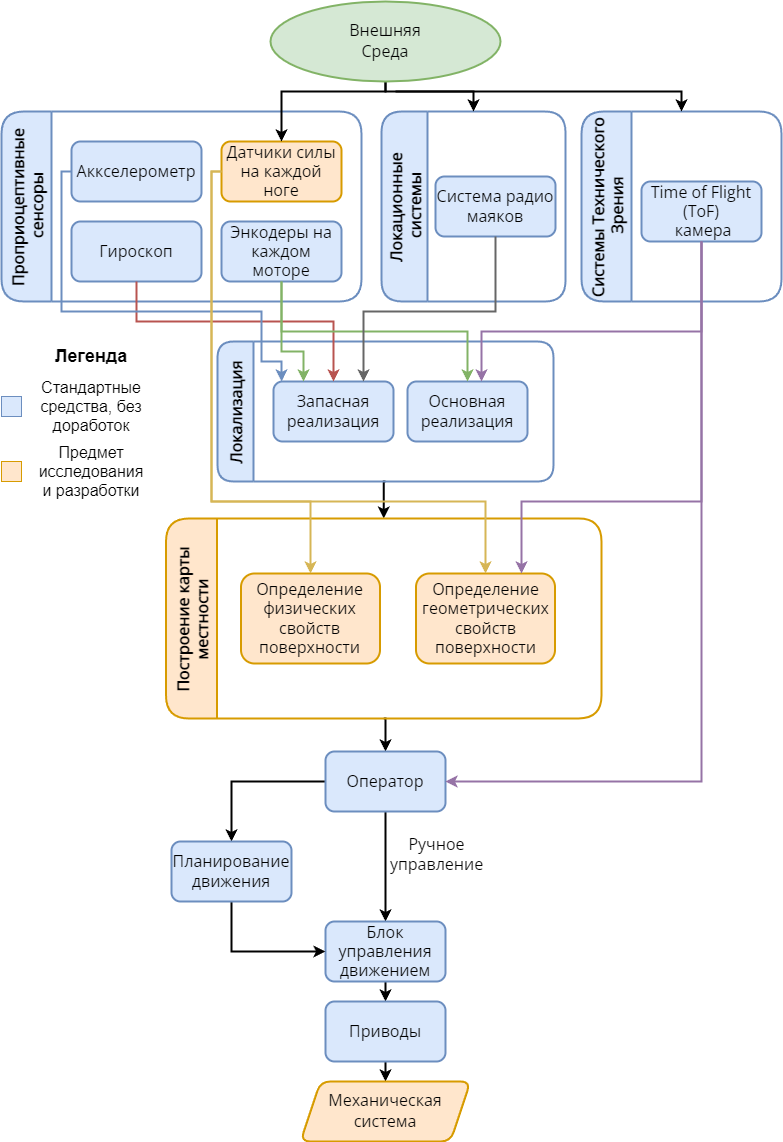

The diagram above was exported from draw.io. Its source (the exported page's mxGraphModel, read from the mxfile embedded in the PNG):
<mxGraphModel dx="1580" dy="783" grid="1" gridSize="10" guides="1" tooltips="1" connect="1" arrows="1" fold="1" page="1" pageScale="1" pageWidth="827" pageHeight="1169" math="0" shadow="0">
  <root>
    <mxCell id="0" />
    <mxCell id="1" parent="0" />
    <mxCell id="e_G5o_2h8CKd6BOzjFLH-2" value="Проприоцептивные&#10; сенсоры" style="swimlane;horizontal=0;strokeWidth=2;rounded=1;shadow=0;sketch=0;fontFamily=Open Sans;fontSource=https%3A%2F%2Ffonts.googleapis.com%2Fcss%3Ffamily%3DOpen%2BSans;fontSize=16;startSize=50;fillColor=#dae8fc;strokeColor=#6c8ebf;" parent="1" vertex="1">
      <mxGeometry x="30" y="120" width="360" height="190" as="geometry" />
    </mxCell>
    <mxCell id="e_G5o_2h8CKd6BOzjFLH-14" value="Датчики силы на каждой ноге" style="rounded=1;whiteSpace=wrap;html=1;strokeWidth=2;shadow=0;sketch=0;fontFamily=Open Sans;fontSource=https%3A%2F%2Ffonts.googleapis.com%2Fcss%3Ffamily%3DOpen%2BSans;fontSize=16;fillColor=#ffe6cc;strokeColor=#d79b00;" parent="e_G5o_2h8CKd6BOzjFLH-2" vertex="1">
      <mxGeometry x="220" y="30" width="120" height="60" as="geometry" />
    </mxCell>
    <mxCell id="e_G5o_2h8CKd6BOzjFLH-15" value="Аккселерометр" style="rounded=1;whiteSpace=wrap;html=1;strokeWidth=2;shadow=0;sketch=0;fontFamily=Open Sans;fontSource=https%3A%2F%2Ffonts.googleapis.com%2Fcss%3Ffamily%3DOpen%2BSans;fontSize=16;fillColor=#dae8fc;strokeColor=#6c8ebf;" parent="e_G5o_2h8CKd6BOzjFLH-2" vertex="1">
      <mxGeometry x="70" y="30" width="130" height="60" as="geometry" />
    </mxCell>
    <mxCell id="e_G5o_2h8CKd6BOzjFLH-16" value="Гироскоп" style="rounded=1;whiteSpace=wrap;html=1;strokeWidth=2;shadow=0;sketch=0;fontFamily=Open Sans;fontSource=https%3A%2F%2Ffonts.googleapis.com%2Fcss%3Ffamily%3DOpen%2BSans;fontSize=16;fillColor=#DAE8FC;strokeColor=#6C8EBF;" parent="e_G5o_2h8CKd6BOzjFLH-2" vertex="1">
      <mxGeometry x="70" y="110" width="130" height="60" as="geometry" />
    </mxCell>
    <mxCell id="e_G5o_2h8CKd6BOzjFLH-17" value="Энкодеры на каждом моторе" style="rounded=1;whiteSpace=wrap;html=1;strokeWidth=2;shadow=0;sketch=0;fontFamily=Open Sans;fontSource=https%3A%2F%2Ffonts.googleapis.com%2Fcss%3Ffamily%3DOpen%2BSans;fontSize=16;fillColor=#dae8fc;strokeColor=#6c8ebf;" parent="e_G5o_2h8CKd6BOzjFLH-2" vertex="1">
      <mxGeometry x="220" y="110" width="120" height="60" as="geometry" />
    </mxCell>
    <mxCell id="e_G5o_2h8CKd6BOzjFLH-3" value="Локационные&#10; системы" style="swimlane;horizontal=0;strokeWidth=2;rounded=1;shadow=0;sketch=0;fontFamily=Open Sans;fontSource=https%3A%2F%2Ffonts.googleapis.com%2Fcss%3Ffamily%3DOpen%2BSans;fontSize=16;startSize=46;labelBackgroundColor=none;swimlaneFillColor=none;fillColor=#dae8fc;strokeColor=#6c8ebf;" parent="1" vertex="1">
      <mxGeometry x="410" y="120" width="184" height="190" as="geometry" />
    </mxCell>
    <mxCell id="e_G5o_2h8CKd6BOzjFLH-13" value="Система радио маяков" style="rounded=1;whiteSpace=wrap;html=1;strokeWidth=2;shadow=0;sketch=0;fontFamily=Open Sans;fontSource=https%3A%2F%2Ffonts.googleapis.com%2Fcss%3Ffamily%3DOpen%2BSans;fontSize=16;fillColor=#dae8fc;strokeColor=#6c8ebf;" parent="e_G5o_2h8CKd6BOzjFLH-3" vertex="1">
      <mxGeometry x="54" y="65" width="120" height="60" as="geometry" />
    </mxCell>
    <mxCell id="e_G5o_2h8CKd6BOzjFLH-4" value="Системы Технического&#10; Зрения" style="swimlane;horizontal=0;strokeWidth=2;rounded=1;shadow=0;sketch=0;fontFamily=Open Sans;fontSource=https%3A%2F%2Ffonts.googleapis.com%2Fcss%3Ffamily%3DOpen%2BSans;fontSize=16;startSize=50;fillColor=#dae8fc;strokeColor=#6c8ebf;" parent="1" vertex="1">
      <mxGeometry x="610" y="120" width="200" height="190" as="geometry" />
    </mxCell>
    <mxCell id="e_G5o_2h8CKd6BOzjFLH-12" value="Time of Flight&lt;br style=&quot;font-size: 16px;&quot;&gt;(ToF)&lt;br style=&quot;font-size: 16px;&quot;&gt;&amp;nbsp;камера" style="rounded=1;whiteSpace=wrap;html=1;strokeWidth=2;shadow=0;sketch=0;fontFamily=Open Sans;fontSource=https%3A%2F%2Ffonts.googleapis.com%2Fcss%3Ffamily%3DOpen%2BSans;fontSize=16;fillColor=#dae8fc;strokeColor=#6c8ebf;" parent="e_G5o_2h8CKd6BOzjFLH-4" vertex="1">
      <mxGeometry x="60" y="70" width="120" height="60" as="geometry" />
    </mxCell>
    <mxCell id="e_G5o_2h8CKd6BOzjFLH-38" style="edgeStyle=orthogonalEdgeStyle;rounded=0;orthogonalLoop=1;jettySize=auto;html=1;exitX=0.5;exitY=1;exitDx=0;exitDy=0;entryX=0.5;entryY=0;entryDx=0;entryDy=0;fontFamily=Garamond;fontSize=16;strokeWidth=2;" parent="1" source="e_G5o_2h8CKd6BOzjFLH-5" target="e_G5o_2h8CKd6BOzjFLH-6" edge="1">
      <mxGeometry relative="1" as="geometry" />
    </mxCell>
    <mxCell id="e_G5o_2h8CKd6BOzjFLH-5" value="Локализация" style="swimlane;horizontal=0;strokeWidth=2;rounded=1;shadow=0;sketch=0;fontFamily=Open Sans;fontSource=https%3A%2F%2Ffonts.googleapis.com%2Fcss%3Ffamily%3DOpen%2BSans;fontSize=16;startSize=36;fillColor=#dae8fc;strokeColor=#6c8ebf;" parent="1" vertex="1">
      <mxGeometry x="246" y="350" width="336" height="140" as="geometry" />
    </mxCell>
    <mxCell id="e_G5o_2h8CKd6BOzjFLH-7" value="Запасная реализация" style="rounded=1;whiteSpace=wrap;html=1;strokeWidth=2;shadow=0;sketch=0;fontFamily=Open Sans;fontSource=https%3A%2F%2Ffonts.googleapis.com%2Fcss%3Ffamily%3DOpen%2BSans;fontSize=16;fillColor=#dae8fc;strokeColor=#6c8ebf;" parent="e_G5o_2h8CKd6BOzjFLH-5" vertex="1">
      <mxGeometry x="56" y="40" width="120" height="60" as="geometry" />
    </mxCell>
    <mxCell id="e_G5o_2h8CKd6BOzjFLH-8" value="Основная реализация" style="rounded=1;whiteSpace=wrap;html=1;strokeWidth=2;shadow=0;sketch=0;fontFamily=Open Sans;fontSource=https%3A%2F%2Ffonts.googleapis.com%2Fcss%3Ffamily%3DOpen%2BSans;fontSize=16;fillColor=#dae8fc;strokeColor=#6c8ebf;" parent="e_G5o_2h8CKd6BOzjFLH-5" vertex="1">
      <mxGeometry x="190" y="40" width="120" height="60" as="geometry" />
    </mxCell>
    <mxCell id="e_G5o_2h8CKd6BOzjFLH-40" style="edgeStyle=orthogonalEdgeStyle;rounded=0;orthogonalLoop=1;jettySize=auto;html=1;exitX=0.5;exitY=1;exitDx=0;exitDy=0;entryX=0.5;entryY=0;entryDx=0;entryDy=0;fontFamily=Garamond;fontSize=16;strokeWidth=2;" parent="1" source="e_G5o_2h8CKd6BOzjFLH-6" target="e_G5o_2h8CKd6BOzjFLH-18" edge="1">
      <mxGeometry relative="1" as="geometry" />
    </mxCell>
    <mxCell id="e_G5o_2h8CKd6BOzjFLH-6" value="Построение карты&#10;местности" style="swimlane;horizontal=0;strokeWidth=2;rounded=1;shadow=0;sketch=0;fontFamily=Open Sans;fontSource=https%3A%2F%2Ffonts.googleapis.com%2Fcss%3Ffamily%3DOpen%2BSans;fontSize=16;startSize=51;fillColor=#ffe6cc;strokeColor=#d79b00;" parent="1" vertex="1">
      <mxGeometry x="194.5" y="527" width="435.5" height="200" as="geometry" />
    </mxCell>
    <mxCell id="e_G5o_2h8CKd6BOzjFLH-11" value="Определение геометрических свойств поверхности" style="rounded=1;whiteSpace=wrap;html=1;strokeWidth=2;shadow=0;sketch=0;fontFamily=Open Sans;fontSource=https%3A%2F%2Ffonts.googleapis.com%2Fcss%3Ffamily%3DOpen%2BSans;fontSize=16;fillColor=#ffe6cc;strokeColor=#d79b00;" parent="e_G5o_2h8CKd6BOzjFLH-6" vertex="1">
      <mxGeometry x="250" y="55" width="139" height="90" as="geometry" />
    </mxCell>
    <mxCell id="e_G5o_2h8CKd6BOzjFLH-9" value="Определение физических свойств поверхности" style="rounded=1;whiteSpace=wrap;html=1;strokeWidth=2;shadow=0;sketch=0;fontFamily=Open Sans;fontSource=https%3A%2F%2Ffonts.googleapis.com%2Fcss%3Ffamily%3DOpen%2BSans;fontSize=16;fillColor=#FFE6CC;strokeColor=#D79B00;" parent="e_G5o_2h8CKd6BOzjFLH-6" vertex="1">
      <mxGeometry x="75" y="55" width="139" height="90" as="geometry" />
    </mxCell>
    <mxCell id="e_G5o_2h8CKd6BOzjFLH-42" style="edgeStyle=orthogonalEdgeStyle;rounded=0;orthogonalLoop=1;jettySize=auto;html=1;exitX=0.5;exitY=1;exitDx=0;exitDy=0;fontFamily=Garamond;fontSize=16;strokeWidth=2;" parent="1" source="e_G5o_2h8CKd6BOzjFLH-18" target="e_G5o_2h8CKd6BOzjFLH-19" edge="1">
      <mxGeometry relative="1" as="geometry" />
    </mxCell>
    <mxCell id="e_G5o_2h8CKd6BOzjFLH-47" value="Ручное &lt;br&gt;управление" style="edgeLabel;html=1;align=center;verticalAlign=middle;resizable=0;points=[];fontSize=16;fontFamily=Open Sans;fontSource=https%3A%2F%2Ffonts.googleapis.com%2Fcss%3Ffamily%3DOpen%2BSans;" parent="e_G5o_2h8CKd6BOzjFLH-42" vertex="1" connectable="0">
      <mxGeometry x="-0.2424" y="2" relative="1" as="geometry">
        <mxPoint x="48" as="offset" />
      </mxGeometry>
    </mxCell>
    <mxCell id="e_G5o_2h8CKd6BOzjFLH-43" style="edgeStyle=orthogonalEdgeStyle;rounded=0;orthogonalLoop=1;jettySize=auto;html=1;exitX=0;exitY=0.5;exitDx=0;exitDy=0;entryX=0.5;entryY=0;entryDx=0;entryDy=0;fontFamily=Garamond;fontSize=16;strokeWidth=2;" parent="1" source="e_G5o_2h8CKd6BOzjFLH-18" target="e_G5o_2h8CKd6BOzjFLH-23" edge="1">
      <mxGeometry relative="1" as="geometry" />
    </mxCell>
    <mxCell id="e_G5o_2h8CKd6BOzjFLH-18" value="Оператор" style="rounded=1;whiteSpace=wrap;html=1;strokeWidth=2;shadow=0;sketch=0;fontFamily=Open Sans;fontSource=https%3A%2F%2Ffonts.googleapis.com%2Fcss%3Ffamily%3DOpen%2BSans;fontSize=16;fillColor=#dae8fc;strokeColor=#6c8ebf;" parent="1" vertex="1">
      <mxGeometry x="354" y="760" width="120" height="60" as="geometry" />
    </mxCell>
    <mxCell id="e_G5o_2h8CKd6BOzjFLH-45" style="edgeStyle=orthogonalEdgeStyle;rounded=0;orthogonalLoop=1;jettySize=auto;html=1;exitX=0.5;exitY=1;exitDx=0;exitDy=0;entryX=0.5;entryY=0;entryDx=0;entryDy=0;fontFamily=Garamond;fontSize=16;strokeWidth=2;" parent="1" source="e_G5o_2h8CKd6BOzjFLH-19" target="e_G5o_2h8CKd6BOzjFLH-21" edge="1">
      <mxGeometry relative="1" as="geometry" />
    </mxCell>
    <mxCell id="e_G5o_2h8CKd6BOzjFLH-19" value="Блок управления движением" style="rounded=1;whiteSpace=wrap;html=1;strokeWidth=2;shadow=0;sketch=0;fontFamily=Open Sans;fontSource=https%3A%2F%2Ffonts.googleapis.com%2Fcss%3Ffamily%3DOpen%2BSans;fontSize=16;fillColor=#dae8fc;strokeColor=#6c8ebf;" parent="1" vertex="1">
      <mxGeometry x="354" y="930" width="120" height="60" as="geometry" />
    </mxCell>
    <mxCell id="e_G5o_2h8CKd6BOzjFLH-46" style="edgeStyle=orthogonalEdgeStyle;rounded=0;orthogonalLoop=1;jettySize=auto;html=1;exitX=0.5;exitY=1;exitDx=0;exitDy=0;entryX=0.5;entryY=0;entryDx=0;entryDy=0;fontFamily=Garamond;fontSize=16;strokeWidth=2;" parent="1" source="e_G5o_2h8CKd6BOzjFLH-21" target="e_G5o_2h8CKd6BOzjFLH-25" edge="1">
      <mxGeometry relative="1" as="geometry" />
    </mxCell>
    <mxCell id="e_G5o_2h8CKd6BOzjFLH-21" value="Приводы" style="rounded=1;whiteSpace=wrap;html=1;strokeWidth=2;shadow=0;sketch=0;fontFamily=Open Sans;fontSource=https%3A%2F%2Ffonts.googleapis.com%2Fcss%3Ffamily%3DOpen%2BSans;fontSize=16;fillColor=#dae8fc;strokeColor=#6c8ebf;" parent="1" vertex="1">
      <mxGeometry x="354" y="1010" width="120" height="60" as="geometry" />
    </mxCell>
    <mxCell id="e_G5o_2h8CKd6BOzjFLH-44" style="edgeStyle=orthogonalEdgeStyle;rounded=0;orthogonalLoop=1;jettySize=auto;html=1;exitX=0.5;exitY=1;exitDx=0;exitDy=0;entryX=0;entryY=0.5;entryDx=0;entryDy=0;fontFamily=Garamond;fontSize=16;strokeWidth=2;" parent="1" source="e_G5o_2h8CKd6BOzjFLH-23" target="e_G5o_2h8CKd6BOzjFLH-19" edge="1">
      <mxGeometry relative="1" as="geometry" />
    </mxCell>
    <mxCell id="e_G5o_2h8CKd6BOzjFLH-23" value="Планирование движения" style="rounded=1;whiteSpace=wrap;html=1;strokeWidth=2;shadow=0;sketch=0;fontFamily=Open Sans;fontSource=https%3A%2F%2Ffonts.googleapis.com%2Fcss%3Ffamily%3DOpen%2BSans;fontSize=16;fillColor=#dae8fc;strokeColor=#6c8ebf;" parent="1" vertex="1">
      <mxGeometry x="200" y="850" width="120" height="60" as="geometry" />
    </mxCell>
    <mxCell id="e_G5o_2h8CKd6BOzjFLH-26" style="edgeStyle=orthogonalEdgeStyle;rounded=0;orthogonalLoop=1;jettySize=auto;html=1;exitX=0.5;exitY=1;exitDx=0;exitDy=0;entryX=0.5;entryY=0;entryDx=0;entryDy=0;fontFamily=Garamond;fontSize=16;strokeWidth=2;" parent="1" source="e_G5o_2h8CKd6BOzjFLH-24" target="e_G5o_2h8CKd6BOzjFLH-4" edge="1">
      <mxGeometry relative="1" as="geometry">
        <Array as="points">
          <mxPoint x="414" y="100" />
          <mxPoint x="710" y="100" />
        </Array>
      </mxGeometry>
    </mxCell>
    <mxCell id="e_G5o_2h8CKd6BOzjFLH-27" style="edgeStyle=orthogonalEdgeStyle;rounded=0;orthogonalLoop=1;jettySize=auto;html=1;exitX=0.5;exitY=1;exitDx=0;exitDy=0;entryX=0.5;entryY=0;entryDx=0;entryDy=0;fontFamily=Garamond;fontSize=16;strokeWidth=2;" parent="1" source="e_G5o_2h8CKd6BOzjFLH-24" target="e_G5o_2h8CKd6BOzjFLH-14" edge="1">
      <mxGeometry relative="1" as="geometry">
        <Array as="points">
          <mxPoint x="414" y="100" />
          <mxPoint x="310" y="100" />
        </Array>
      </mxGeometry>
    </mxCell>
    <mxCell id="e_G5o_2h8CKd6BOzjFLH-24" value="&lt;span style=&quot;font-family: &amp;quot;Open Sans&amp;quot;;&quot;&gt;Внешняя&lt;/span&gt;&lt;br style=&quot;font-family: &amp;quot;Open Sans&amp;quot;;&quot;&gt;&lt;span style=&quot;font-family: &amp;quot;Open Sans&amp;quot;;&quot;&gt;Среда&lt;/span&gt;" style="ellipse;whiteSpace=wrap;html=1;rounded=1;shadow=0;sketch=0;fontFamily=Garamond;fontSize=16;strokeWidth=2;fillColor=#d5e8d4;strokeColor=#82b366;" parent="1" vertex="1">
      <mxGeometry x="299" y="10" width="230" height="80" as="geometry" />
    </mxCell>
    <mxCell id="e_G5o_2h8CKd6BOzjFLH-25" value="&lt;span style=&quot;font-family: &amp;quot;Open Sans&amp;quot;;&quot;&gt;Механическая система&lt;/span&gt;" style="shape=parallelogram;perimeter=parallelogramPerimeter;whiteSpace=wrap;html=1;fixedSize=1;rounded=1;shadow=0;sketch=0;fontFamily=Garamond;fontSize=16;strokeWidth=2;fillColor=#FFE6CC;strokeColor=#D79B00;" parent="1" vertex="1">
      <mxGeometry x="329" y="1090" width="170" height="60" as="geometry" />
    </mxCell>
    <mxCell id="e_G5o_2h8CKd6BOzjFLH-28" style="edgeStyle=orthogonalEdgeStyle;rounded=0;orthogonalLoop=1;jettySize=auto;html=1;exitX=0.5;exitY=1;exitDx=0;exitDy=0;entryX=0.5;entryY=0;entryDx=0;entryDy=0;fontFamily=Garamond;fontSize=16;strokeWidth=2;fillColor=#f8cecc;strokeColor=#b85450;" parent="1" source="e_G5o_2h8CKd6BOzjFLH-16" target="e_G5o_2h8CKd6BOzjFLH-7" edge="1">
      <mxGeometry relative="1" as="geometry">
        <Array as="points">
          <mxPoint x="165" y="330" />
          <mxPoint x="362" y="330" />
        </Array>
      </mxGeometry>
    </mxCell>
    <mxCell id="e_G5o_2h8CKd6BOzjFLH-29" style="edgeStyle=orthogonalEdgeStyle;rounded=0;orthogonalLoop=1;jettySize=auto;html=1;exitX=0;exitY=0.5;exitDx=0;exitDy=0;entryX=0.067;entryY=0;entryDx=0;entryDy=0;fontFamily=Garamond;fontSize=16;strokeWidth=2;fillColor=#dae8fc;strokeColor=#6c8ebf;entryPerimeter=0;" parent="1" source="e_G5o_2h8CKd6BOzjFLH-15" target="e_G5o_2h8CKd6BOzjFLH-7" edge="1">
      <mxGeometry relative="1" as="geometry">
        <Array as="points">
          <mxPoint x="90" y="180" />
          <mxPoint x="90" y="320" />
          <mxPoint x="290" y="320" />
          <mxPoint x="290" y="370" />
          <mxPoint x="310" y="370" />
        </Array>
      </mxGeometry>
    </mxCell>
    <mxCell id="e_G5o_2h8CKd6BOzjFLH-30" style="edgeStyle=orthogonalEdgeStyle;rounded=0;orthogonalLoop=1;jettySize=auto;html=1;exitX=0.5;exitY=1;exitDx=0;exitDy=0;entryX=0.25;entryY=0;entryDx=0;entryDy=0;fontFamily=Garamond;fontSize=16;strokeWidth=2;fillColor=#d5e8d4;strokeColor=#82b366;" parent="1" source="e_G5o_2h8CKd6BOzjFLH-17" target="e_G5o_2h8CKd6BOzjFLH-7" edge="1">
      <mxGeometry relative="1" as="geometry">
        <Array as="points">
          <mxPoint x="310" y="360" />
          <mxPoint x="332" y="360" />
        </Array>
      </mxGeometry>
    </mxCell>
    <mxCell id="e_G5o_2h8CKd6BOzjFLH-31" style="edgeStyle=orthogonalEdgeStyle;rounded=0;orthogonalLoop=1;jettySize=auto;html=1;exitX=0.5;exitY=1;exitDx=0;exitDy=0;fontFamily=Garamond;fontSize=16;strokeWidth=2;fillColor=#d5e8d4;strokeColor=#82b366;" parent="1" source="e_G5o_2h8CKd6BOzjFLH-17" target="e_G5o_2h8CKd6BOzjFLH-8" edge="1">
      <mxGeometry relative="1" as="geometry" />
    </mxCell>
    <mxCell id="e_G5o_2h8CKd6BOzjFLH-32" style="edgeStyle=orthogonalEdgeStyle;rounded=0;orthogonalLoop=1;jettySize=auto;html=1;exitX=0.5;exitY=1;exitDx=0;exitDy=0;fontFamily=Garamond;fontSize=16;strokeWidth=2;fillColor=#e1d5e7;strokeColor=#9673a6;" parent="1" source="e_G5o_2h8CKd6BOzjFLH-12" edge="1">
      <mxGeometry relative="1" as="geometry">
        <Array as="points">
          <mxPoint x="730" y="340" />
          <mxPoint x="510" y="340" />
          <mxPoint x="510" y="390" />
        </Array>
        <mxPoint x="510" y="390" as="targetPoint" />
      </mxGeometry>
    </mxCell>
    <mxCell id="e_G5o_2h8CKd6BOzjFLH-33" style="edgeStyle=orthogonalEdgeStyle;rounded=0;orthogonalLoop=1;jettySize=auto;html=1;exitX=0.5;exitY=1;exitDx=0;exitDy=0;entryX=0.75;entryY=0;entryDx=0;entryDy=0;fontFamily=Garamond;fontSize=16;strokeWidth=2;fillColor=#f5f5f5;strokeColor=#666666;" parent="1" source="e_G5o_2h8CKd6BOzjFLH-13" target="e_G5o_2h8CKd6BOzjFLH-7" edge="1">
      <mxGeometry relative="1" as="geometry">
        <Array as="points">
          <mxPoint x="524" y="320" />
          <mxPoint x="392" y="320" />
        </Array>
      </mxGeometry>
    </mxCell>
    <mxCell id="e_G5o_2h8CKd6BOzjFLH-34" style="edgeStyle=orthogonalEdgeStyle;rounded=0;orthogonalLoop=1;jettySize=auto;html=1;exitX=0;exitY=0.5;exitDx=0;exitDy=0;fontFamily=Garamond;fontSize=16;strokeWidth=2;entryX=0.5;entryY=0;entryDx=0;entryDy=0;fillColor=#fff2cc;strokeColor=#d6b656;" parent="1" source="e_G5o_2h8CKd6BOzjFLH-14" target="e_G5o_2h8CKd6BOzjFLH-11" edge="1">
      <mxGeometry relative="1" as="geometry">
        <Array as="points">
          <mxPoint x="240" y="180" />
          <mxPoint x="240" y="510" />
          <mxPoint x="514" y="510" />
        </Array>
      </mxGeometry>
    </mxCell>
    <mxCell id="e_G5o_2h8CKd6BOzjFLH-36" style="edgeStyle=orthogonalEdgeStyle;rounded=0;orthogonalLoop=1;jettySize=auto;html=1;exitX=0;exitY=0.5;exitDx=0;exitDy=0;entryX=0.5;entryY=0;entryDx=0;entryDy=0;fontFamily=Garamond;fontSize=16;strokeWidth=2;fillColor=#fff2cc;strokeColor=#d6b656;" parent="1" source="e_G5o_2h8CKd6BOzjFLH-14" target="e_G5o_2h8CKd6BOzjFLH-9" edge="1">
      <mxGeometry relative="1" as="geometry">
        <Array as="points">
          <mxPoint x="240" y="180" />
          <mxPoint x="240" y="510" />
          <mxPoint x="339" y="510" />
        </Array>
      </mxGeometry>
    </mxCell>
    <mxCell id="e_G5o_2h8CKd6BOzjFLH-37" style="edgeStyle=orthogonalEdgeStyle;rounded=0;orthogonalLoop=1;jettySize=auto;html=1;exitX=0.5;exitY=1;exitDx=0;exitDy=0;fontFamily=Garamond;fontSize=16;strokeWidth=2;fillColor=#e1d5e7;strokeColor=#9673a6;" parent="1" source="e_G5o_2h8CKd6BOzjFLH-12" edge="1">
      <mxGeometry relative="1" as="geometry">
        <Array as="points">
          <mxPoint x="730" y="510" />
          <mxPoint x="550" y="510" />
          <mxPoint x="550" y="582" />
        </Array>
        <mxPoint x="550" y="582" as="targetPoint" />
      </mxGeometry>
    </mxCell>
    <mxCell id="e_G5o_2h8CKd6BOzjFLH-41" style="edgeStyle=orthogonalEdgeStyle;rounded=0;orthogonalLoop=1;jettySize=auto;html=1;exitX=0.5;exitY=1;exitDx=0;exitDy=0;entryX=1;entryY=0.5;entryDx=0;entryDy=0;fontFamily=Garamond;fontSize=16;strokeWidth=2;fillColor=#e1d5e7;strokeColor=#9673a6;" parent="1" source="e_G5o_2h8CKd6BOzjFLH-12" target="e_G5o_2h8CKd6BOzjFLH-18" edge="1">
      <mxGeometry relative="1" as="geometry" />
    </mxCell>
    <mxCell id="TA6DIvAowQBmhuC4XL2v-1" style="edgeStyle=orthogonalEdgeStyle;rounded=0;orthogonalLoop=1;jettySize=auto;html=1;exitX=0.5;exitY=1;exitDx=0;exitDy=0;entryX=0.5;entryY=0;entryDx=0;entryDy=0;fontFamily=Garamond;fontSize=16;strokeWidth=2;" edge="1" parent="1" target="e_G5o_2h8CKd6BOzjFLH-3">
      <mxGeometry relative="1" as="geometry">
        <Array as="points">
          <mxPoint x="502" y="100" />
        </Array>
        <mxPoint x="424" y="100" as="sourcePoint" />
        <mxPoint x="720" y="130" as="targetPoint" />
      </mxGeometry>
    </mxCell>
    <mxCell id="TA6DIvAowQBmhuC4XL2v-2" value="&lt;b style=&quot;&quot;&gt;&lt;font style=&quot;font-size: 18px;&quot;&gt;Легенда&lt;/font&gt;&lt;/b&gt;" style="text;html=1;strokeColor=none;fillColor=none;align=center;verticalAlign=middle;whiteSpace=wrap;rounded=0;" vertex="1" parent="1">
      <mxGeometry x="75" y="350" width="90" height="30" as="geometry" />
    </mxCell>
    <mxCell id="TA6DIvAowQBmhuC4XL2v-3" value="" style="rounded=0;whiteSpace=wrap;html=1;strokeColor=#6C8EBF;fontSize=16;fillColor=#DAE8FC;" vertex="1" parent="1">
      <mxGeometry x="30" y="405" width="20" height="20" as="geometry" />
    </mxCell>
    <mxCell id="TA6DIvAowQBmhuC4XL2v-4" value="" style="rounded=0;whiteSpace=wrap;html=1;strokeColor=#D79B00;fontSize=16;fillColor=#FFE6CC;" vertex="1" parent="1">
      <mxGeometry x="30" y="470" width="20" height="20" as="geometry" />
    </mxCell>
    <mxCell id="TA6DIvAowQBmhuC4XL2v-5" value="Стандартные средства, без доработок" style="text;html=1;strokeColor=none;fillColor=none;align=center;verticalAlign=middle;whiteSpace=wrap;rounded=0;fontSize=16;" vertex="1" parent="1">
      <mxGeometry x="60" y="400" width="120" height="30" as="geometry" />
    </mxCell>
    <mxCell id="TA6DIvAowQBmhuC4XL2v-6" value="Предмет исследования и разработки" style="text;html=1;strokeColor=none;fillColor=none;align=center;verticalAlign=middle;whiteSpace=wrap;rounded=0;fontSize=16;" vertex="1" parent="1">
      <mxGeometry x="60" y="465" width="120" height="30" as="geometry" />
    </mxCell>
  </root>
</mxGraphModel>